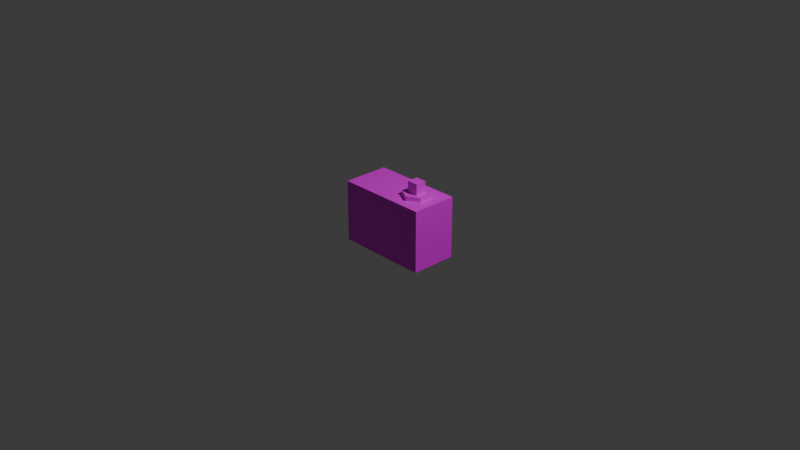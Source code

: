 # Source: PlayerTower02.blend  (saved by Blender 4.4.32; exported with 4.5.12 LTS)
import bpy
from mathutils import Matrix  # noqa: F401  (used for matrix-valued properties, if any)

bpy.ops.wm.read_factory_settings(use_empty=True)
scene = bpy.context.scene
scene.name = 'Scene'

# ---- collections
col_collection = bpy.data.collections.new('Collection'); scene.collection.children.link(col_collection)

# ---- images (referenced by path relative to the original .blend; pixels are not part of the script)
import os
ASSET_DIR = os.environ.get("B2B_ASSET_DIR", "")  # directory of the original .blend (textures are referenced by path, not embedded)
HERE = os.path.dirname(os.path.abspath(__file__))  # packed textures are extracted next to this script under _unpacked/

def load_image(name, relpath, width, height, colorspace="sRGB"):
    """Load a texture the original file referenced (path relative to the .blend, or extracted next to this script)."""
    p = next((c for c in (os.path.join(HERE, relpath), os.path.join(ASSET_DIR, relpath)) if relpath and os.path.exists(c)), "")
    if p:
        img = bpy.data.images.load(p, check_existing=True)
        img.name = name
    else:  # same state as the original file: an image datablock whose file is absent (Cycles renders it pink)
        img = bpy.data.images.new(name, width, height)
        img.source = "FILE"
        img.filepath = "//" + (relpath or name)
    img.colorspace_settings.name = colorspace
    return img
img_playertower_png = load_image('PlayerTower.png', 'PlayerTower.png', 1024, 1024, 'sRGB')

# ---- materials (node trees are filled in below, after node groups)
mat_material = bpy.data.materials.new('Material')
mat_material.alpha_threshold = 0.0
mat_material.roughness = 0.5
mat_material.line_color = (0.0, 0.0, 0.0, 1.0)

# ---- material node trees
mat_material.use_nodes = True; mat_material.node_tree.nodes.clear()
_N = mat_material.node_tree.nodes; _L = mat_material.node_tree.links
n0 = _N.new('ShaderNodeOutputMaterial'); n0.name = 'Material Output'; n0.location = (300, 300)
n1 = _N.new('ShaderNodeBsdfPrincipled'); n1.name = 'Principled BSDF'; n1.location = (10, 300)
n1.inputs[3].default_value = 1.45
n2 = _N.new('ShaderNodeTexImage'); n2.name = '画像テクスチャ'; n2.location = (-280, 275)
n2.image = img_playertower_png
_L.new(n1.outputs[0], n0.inputs[0])
_L.new(n2.outputs[0], n1.inputs[0])
n0.is_active_output = True

# ---- world
world_world = bpy.data.worlds.new('World'); scene.world = world_world
world_world.use_nodes = True; world_world.node_tree.nodes.clear()
_N = world_world.node_tree.nodes; _L = world_world.node_tree.links
n0 = _N.new('ShaderNodeOutputWorld'); n0.name = 'World Output'; n0.location = (300, 300)
n1 = _N.new('ShaderNodeBackground'); n1.name = 'Background'; n1.location = (10, 300)
n1.inputs[0].default_value = (0.05088, 0.05088, 0.05088, 1.0)
_L.new(n1.outputs[0], n0.inputs[0])
n0.is_active_output = True
world_world.color = (0.05088, 0.05088, 0.05088)
world_world.sun_shadow_jitter_overblur = 0.0

# ---- cameras
cam_camera = bpy.data.cameras.new('Camera')
cam_camera.clip_end = 100.0
cam_camera.ortho_scale = 7.314

# ---- lights
light_light = bpy.data.lights.new('Light', 'POINT')
light_light.energy = 1000.0
light_light.shadow_soft_size = 0.1

# ---- meshes
me_cube = bpy.data.meshes.new('Cube')
me_cube.from_pydata([(0.5, 0.25, 0.3333), (0.5, 0.25, -0.3333), (0.5, -0.25, 0.3333), (0.5, -0.25, -0.3333), (-0.5, 0.25, 0.3333), (-0.5, 0.25, -0.3333), (-0.5, -0.25, 0.3333), (-0.5, -0.25, -0.3333), (0.25, 0.15, 0.3305), (0.3799, 0.075, 0.3305), (0.25, 0.15, 0.3805), (0.1201, 0.075, 0.3305), (0.1201, -0.075, 0.3305), (0.1201, 0.075, 0.3805), (0.1201, -0.075, 0.3805), (0.25, -0.15, 0.3805), (0.3799, -0.075, 0.3805), (0.25, -0.15, 0.3305), (0.3799, -0.075, 0.3305), (0.3799, 0.075, 0.3805), (0.19, -0.06, 0.38), (0.19, 0.06, 0.38), (0.19, -0.06, 0.5), (0.31, -0.06, 0.38), (0.31, 0.06, 0.38), (0.31, -0.06, 0.5), (0.31, 0.06, 0.5), (0.19, 0.06, 0.5)], [], [(4, 2, 0), (2, 7, 3), (6, 5, 7), (1, 7, 5), (0, 3, 1), (4, 1, 5), (10, 9, 8), (13, 8, 11), (14, 11, 12), (10, 14, 16), (15, 12, 17), (16, 17, 18), (19, 18, 9), (22, 21, 20), (25, 20, 23), (26, 23, 24), (27, 25, 26), (27, 24, 21), (4, 6, 2), (2, 6, 7), (6, 4, 5), (1, 3, 7), (0, 2, 3), (4, 0, 1), (10, 19, 9), (13, 10, 8), (14, 13, 11), (16, 19, 10), (10, 13, 14), (14, 15, 16), (15, 14, 12), (16, 15, 17), (19, 16, 18), (22, 27, 21), (25, 22, 20), (26, 25, 23), (27, 22, 25), (27, 26, 24)])
_uv = me_cube.uv_layers.new(name='UVMap')
_uv.uv.foreach_set('vector', [0.2862, 0.5003, 0.7144, 0.2862, 0.7144, 0.5003, 0.7144, 0.2862, 0.2862, 0.0007603, 0.7144, 0.0007602, 0.2862, 0.2862, 0.0007603, 0.5003, 0.0007603, 0.2862, 0.7144, 0.7858, 0.2862, 0.9999, 0.2862, 0.7858, 0.7144, 0.5003, 0.9999, 0.2862, 0.9999, 0.5003, 0.2862, 0.5003, 0.7144, 0.7858, 0.2862, 0.7858, 0.999, 0.5158, 0.9427, 0.5547, 0.9817, 0.5028, 0.9088, 0.7993, 0.8952, 0.879, 0.8835, 0.8032, 0.8971, 0.7234, 0.8835, 0.8032, 0.8718, 0.7273, 0.999, 0.6923, 0.8971, 0.7234, 0.9211, 0.6196, 0.8851, 0.6647, 0.8718, 0.7273, 0.8648, 0.6585, 0.9211, 0.6196, 0.8648, 0.6585, 0.9038, 0.6066, 0.96, 0.5677, 0.9038, 0.6066, 0.9427, 0.5547, 0.927, 0.03725, 0.8544, 0.03725, 0.8907, 0.000917, 0.9634, 0.07358, 0.9634, 0.000917, 0.9997, 0.03725, 0.927, 0.1099, 0.9997, 0.1099, 0.9634, 0.1462, 0.8907, 0.07358, 0.9634, 0.07358, 0.927, 0.1099, 0.8907, 0.07358, 0.8907, 0.1462, 0.8544, 0.1099, 0.2862, 0.5003, 0.2862, 0.2862, 0.7144, 0.2862, 0.7144, 0.2862, 0.2862, 0.2862, 0.2862, 0.0007603, 0.2862, 0.2862, 0.2862, 0.5003, 0.0007603, 0.5003, 0.7144, 0.7858, 0.7144, 0.9999, 0.2862, 0.9999, 0.7144, 0.5003, 0.7144, 0.2862, 0.9999, 0.2862, 0.2862, 0.5003, 0.7144, 0.5003, 0.7144, 0.7858, 0.999, 0.5158, 0.96, 0.5677, 0.9427, 0.5547, 0.9088, 0.7993, 0.9204, 0.8751, 0.8952, 0.879, 0.8971, 0.7234, 0.9088, 0.7993, 0.8835, 0.8032, 0.9211, 0.6196, 0.981, 0.6335, 0.999, 0.6923, 0.999, 0.6923, 0.957, 0.7373, 0.8971, 0.7234, 0.8971, 0.7234, 0.8851, 0.6647, 0.9211, 0.6196, 0.8851, 0.6647, 0.8971, 0.7234, 0.8718, 0.7273, 0.9211, 0.6196, 0.8851, 0.6647, 0.8648, 0.6585, 0.96, 0.5677, 0.9211, 0.6196, 0.9038, 0.6066, 0.927, 0.03725, 0.8907, 0.07358, 0.8544, 0.03725, 0.9634, 0.07358, 0.927, 0.03725, 0.9634, 0.000917, 0.927, 0.1099, 0.9634, 0.07358, 0.9997, 0.1099, 0.8907, 0.07358, 0.927, 0.03725, 0.9634, 0.07358, 0.8907, 0.07358, 0.927, 0.1099, 0.8907, 0.1462])
_uv.active_render = True
_uv = me_cube.uv_layers.new(name='UVマップ')
_uv.uv.foreach_set('vector', [0.0, 0.0, 0.0, 0.0, 0.0, 0.0, 0.0, 0.0, 0.0, 0.0, 0.0, 0.0, 0.0, 0.0, 0.0, 0.0, 0.0, 0.0, 0.0, 0.0, 0.0, 0.0, 0.0, 0.0, 0.0, 0.0, 0.0, 0.0, 0.0, 0.0, 0.0, 0.0, 0.0, 0.0, 0.0, 0.0, 1.0, 1.0, 0.8333, 0.5, 1.0, 0.5, 0.1667, 1.0, -8.941e-08, 0.5, 0.1667, 0.5, 0.3333, 1.0, 0.1667, 0.5, 0.3333, 0.5, 0.25, 0.49, 0.04215, 0.13, 0.4578, 0.13, 0.5, 1.0, 0.3333, 0.5, 0.5, 0.5, 0.6667, 1.0, 0.5, 0.5, 0.6667, 0.5, 0.8333, 1.0, 0.6667, 0.5, 0.8333, 0.5, 0.625, 0.0, 0.375, 0.25, 0.375, 0.0, 0.625, 0.75, 0.375, 1.0, 0.375, 0.75, 0.625, 0.5, 0.375, 0.75, 0.375, 0.5, 0.875, 0.5, 0.625, 0.75, 0.625, 0.5, 0.625, 0.25, 0.375, 0.5, 0.375, 0.25, 0.0, 0.0, 0.0, 0.0, 0.0, 0.0, 0.0, 0.0, 0.0, 0.0, 0.0, 0.0, 0.0, 0.0, 0.0, 0.0, 0.0, 0.0, 0.0, 0.0, 0.0, 0.0, 0.0, 0.0, 0.0, 0.0, 0.0, 0.0, 0.0, 0.0, 0.0, 0.0, 0.0, 0.0, 0.0, 0.0, 1.0, 1.0, 0.8333, 1.0, 0.8333, 0.5, 0.1667, 1.0, -8.941e-08, 1.0, -8.941e-08, 0.5, 0.3333, 1.0, 0.1667, 1.0, 0.1667, 0.5, 0.4578, 0.13, 0.4578, 0.37, 0.25, 0.49, 0.25, 0.49, 0.04215, 0.37, 0.04215, 0.13, 0.04215, 0.13, 0.25, 0.01, 0.4578, 0.13, 0.5, 1.0, 0.3333, 1.0, 0.3333, 0.5, 0.6667, 1.0, 0.5, 1.0, 0.5, 0.5, 0.8333, 1.0, 0.6667, 1.0, 0.6667, 0.5, 0.625, 0.0, 0.625, 0.25, 0.375, 0.25, 0.625, 0.75, 0.625, 1.0, 0.375, 1.0, 0.625, 0.5, 0.625, 0.75, 0.375, 0.75, 0.875, 0.5, 0.875, 0.75, 0.625, 0.75, 0.625, 0.25, 0.625, 0.5, 0.375, 0.5])
me_cube.materials.append(mat_material)
me_cube.use_mirror_vertex_groups = False
me_cube.update()

# ---- objects
ob_cube = bpy.data.objects.new('Cube', me_cube)
ob_light = bpy.data.objects.new('Light', light_light)
ob_camera = bpy.data.objects.new('Camera', cam_camera)

# ---- transforms, parenting, visibility, modifiers, constraints
ob_cube.location = (0.0, 0.0, 0.0)
ob_cube.lock_rotations_4d = False
ob_cube.empty_display_type = 'ARROWS'
ob_cube.lineart.crease_threshold = 0.0
ob_light.location = (4.076, 1.005, 5.904)
ob_light.rotation_euler = (0.6503, 0.05522, 1.866)
ob_light.lock_rotations_4d = False
ob_light.empty_display_type = 'ARROWS'
ob_light.color = (0.0, 0.0, 0.0, 0.0)
ob_light.lineart.crease_threshold = 0.0
ob_camera.location = (7.359, -6.926, 4.958)
ob_camera.rotation_euler = (1.109, 0.0, 0.8149)
ob_camera.lock_rotations_4d = False
ob_camera.empty_display_type = 'ARROWS'
ob_camera.color = (0.0, 0.0, 0.0, 0.0)
ob_camera.display_type = 'WIRE'
ob_camera.lineart.crease_threshold = 0.0

# ---- collection membership
col_collection.objects.link(ob_cube)
col_collection.objects.link(ob_light)
col_collection.objects.link(ob_camera)

# ---- scene / render settings (as saved in the file)
scene.camera = ob_camera
scene.frame_start = 1; scene.frame_end = 250; scene.frame_set(1)
scene.render.engine = 'BLENDER_EEVEE_NEXT'
bpy.context.view_layer.update()
